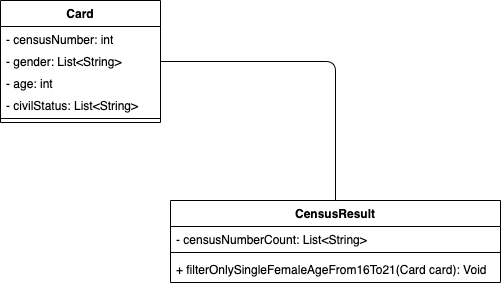

The diagram above was exported from draw.io. Its source (the exported page's mxGraphModel, read from the mxfile embedded in the PNG):
<mxGraphModel dx="946" dy="589" grid="1" gridSize="10" guides="1" tooltips="1" connect="1" arrows="1" fold="1" page="1" pageScale="1" pageWidth="827" pageHeight="1169" background="none" math="0" shadow="0">
  <root>
    <mxCell id="0" />
    <mxCell id="1" parent="0" />
    <mxCell id="LI-X-Q3HxoWIWE5OopzK-1" value="Card" style="swimlane;fontStyle=1;align=center;verticalAlign=top;childLayout=stackLayout;horizontal=1;startSize=26;horizontalStack=0;resizeParent=1;resizeParentMax=0;resizeLast=0;collapsible=1;marginBottom=0;" parent="1" vertex="1">
      <mxGeometry x="190" y="220" width="160" height="122" as="geometry" />
    </mxCell>
    <mxCell id="LI-X-Q3HxoWIWE5OopzK-2" value="- censusNumber: int" style="text;strokeColor=none;fillColor=none;align=left;verticalAlign=top;spacingLeft=4;spacingRight=4;overflow=hidden;rotatable=0;points=[[0,0.5],[1,0.5]];portConstraint=eastwest;" parent="LI-X-Q3HxoWIWE5OopzK-1" vertex="1">
      <mxGeometry y="26" width="160" height="22" as="geometry" />
    </mxCell>
    <mxCell id="LI-X-Q3HxoWIWE5OopzK-5" value="- gender: List&lt;String&gt;" style="text;strokeColor=none;fillColor=none;align=left;verticalAlign=top;spacingLeft=4;spacingRight=4;overflow=hidden;rotatable=0;points=[[0,0.5],[1,0.5]];portConstraint=eastwest;" parent="LI-X-Q3HxoWIWE5OopzK-1" vertex="1">
      <mxGeometry y="48" width="160" height="22" as="geometry" />
    </mxCell>
    <mxCell id="LI-X-Q3HxoWIWE5OopzK-6" value="- age: int" style="text;strokeColor=none;fillColor=none;align=left;verticalAlign=top;spacingLeft=4;spacingRight=4;overflow=hidden;rotatable=0;points=[[0,0.5],[1,0.5]];portConstraint=eastwest;" parent="LI-X-Q3HxoWIWE5OopzK-1" vertex="1">
      <mxGeometry y="70" width="160" height="22" as="geometry" />
    </mxCell>
    <mxCell id="LI-X-Q3HxoWIWE5OopzK-7" value="- civilStatus: List&lt;String&gt;" style="text;strokeColor=none;fillColor=none;align=left;verticalAlign=top;spacingLeft=4;spacingRight=4;overflow=hidden;rotatable=0;points=[[0,0.5],[1,0.5]];portConstraint=eastwest;" parent="LI-X-Q3HxoWIWE5OopzK-1" vertex="1">
      <mxGeometry y="92" width="160" height="22" as="geometry" />
    </mxCell>
    <mxCell id="LI-X-Q3HxoWIWE5OopzK-3" value="" style="line;strokeWidth=1;fillColor=none;align=left;verticalAlign=middle;spacingTop=-1;spacingLeft=3;spacingRight=3;rotatable=0;labelPosition=right;points=[];portConstraint=eastwest;" parent="LI-X-Q3HxoWIWE5OopzK-1" vertex="1">
      <mxGeometry y="114" width="160" height="8" as="geometry" />
    </mxCell>
    <mxCell id="LI-X-Q3HxoWIWE5OopzK-8" value="CensusResult" style="swimlane;fontStyle=1;align=center;verticalAlign=top;childLayout=stackLayout;horizontal=1;startSize=26;horizontalStack=0;resizeParent=1;resizeParentMax=0;resizeLast=0;collapsible=1;marginBottom=0;" parent="1" vertex="1">
      <mxGeometry x="360" y="420" width="330" height="82" as="geometry" />
    </mxCell>
    <mxCell id="LI-X-Q3HxoWIWE5OopzK-12" value="- censusNumberCount: List&lt;String&gt;" style="text;strokeColor=none;fillColor=none;align=left;verticalAlign=top;spacingLeft=4;spacingRight=4;overflow=hidden;rotatable=0;points=[[0,0.5],[1,0.5]];portConstraint=eastwest;" parent="LI-X-Q3HxoWIWE5OopzK-8" vertex="1">
      <mxGeometry y="26" width="330" height="22" as="geometry" />
    </mxCell>
    <mxCell id="LI-X-Q3HxoWIWE5OopzK-10" value="" style="line;strokeWidth=1;fillColor=none;align=left;verticalAlign=middle;spacingTop=-1;spacingLeft=3;spacingRight=3;rotatable=0;labelPosition=right;points=[];portConstraint=eastwest;" parent="LI-X-Q3HxoWIWE5OopzK-8" vertex="1">
      <mxGeometry y="48" width="330" height="8" as="geometry" />
    </mxCell>
    <mxCell id="LI-X-Q3HxoWIWE5OopzK-11" value="+ filterOnlySingleFemaleAgeFrom16To21(Card card): Void" style="text;strokeColor=none;fillColor=none;align=left;verticalAlign=top;spacingLeft=4;spacingRight=4;overflow=hidden;rotatable=0;points=[[0,0.5],[1,0.5]];portConstraint=eastwest;" parent="LI-X-Q3HxoWIWE5OopzK-8" vertex="1">
      <mxGeometry y="56" width="330" height="26" as="geometry" />
    </mxCell>
    <mxCell id="LI-X-Q3HxoWIWE5OopzK-14" value="" style="endArrow=none;html=1;edgeStyle=orthogonalEdgeStyle;" parent="1" source="LI-X-Q3HxoWIWE5OopzK-1" target="LI-X-Q3HxoWIWE5OopzK-8" edge="1">
      <mxGeometry relative="1" as="geometry">
        <mxPoint x="350" y="270.5" as="sourcePoint" />
        <mxPoint x="510" y="270.5" as="targetPoint" />
      </mxGeometry>
    </mxCell>
  </root>
</mxGraphModel>